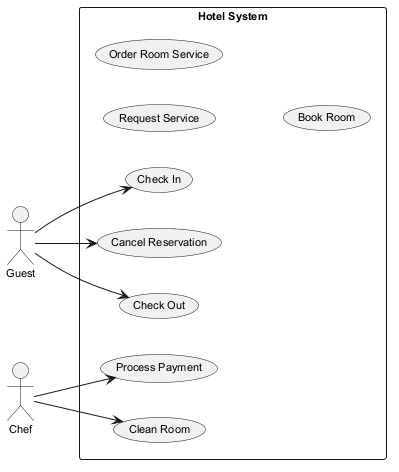

The diagram above was rendered by PlantUML. Its source (embedded in the PNG):
@startuml
skinparam backgroundColor #FFFFFF
skinparam classBackgroundColor #F1F8E9
skinparam classBorderColor #33691E
skinparam defaultFontSize 11
left to right direction
actor "Guest" as Guest
actor "Chef" as Chef
rectangle "Hotel System" {
  usecase "Cancel Reservation" as UC_CancelReservation
  usecase "Check Out" as UC_CheckOut
  usecase "Process Payment" as UC_ProcessPayment
  usecase "Request Service" as UC_RequestService
  usecase "Order Room Service" as UC_OrderRoomService
  usecase "Clean Room" as UC_CleanRoom
  usecase "Book Room" as UC_BookRoom
  usecase "Check In" as UC_CheckIn
}
Guest --> UC_CancelReservation
Guest --> UC_CheckOut
Guest --> UC_CheckIn
Chef --> UC_ProcessPayment
Chef --> UC_CleanRoom
@enduml